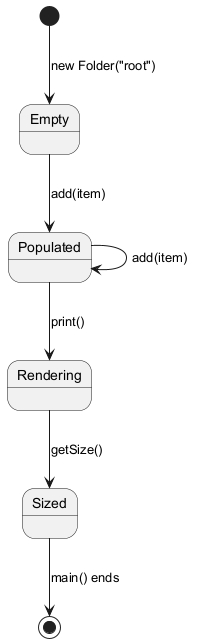

The diagram above was rendered by PlantUML. Its source (embedded in the PNG):
@startuml
[*] --> Empty : new Folder("root")
Empty --> Populated : add(item)
Populated --> Populated : add(item)
Populated --> Rendering : print()
Rendering --> Sized : getSize()
Sized --> [*] : main() ends
@enduml